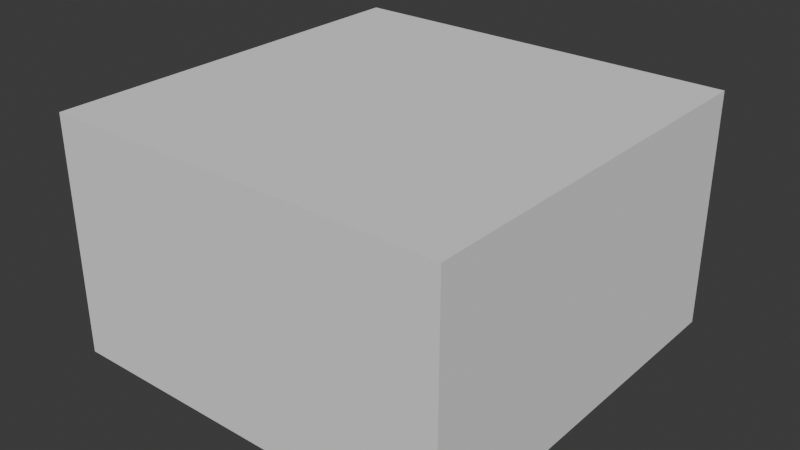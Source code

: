 # Source: triceratops.blend  (saved by Blender 4.4.32; exported with 4.5.12 LTS)
import bpy
from mathutils import Matrix  # noqa: F401  (used for matrix-valued properties, if any)

bpy.ops.wm.read_factory_settings(use_empty=True)
scene = bpy.context.scene
scene.name = 'Scene'

# ---- collections
col_triceratops = bpy.data.collections.new('triceratops'); scene.collection.children.link(col_triceratops)
col_triceratops_001 = bpy.data.collections.new('triceratops.001'); col_triceratops.children.link(col_triceratops_001)

# ---- images (referenced by path relative to the original .blend; pixels are not part of the script)
import os
ASSET_DIR = os.environ.get("B2B_ASSET_DIR", "")  # directory of the original .blend (textures are referenced by path, not embedded)
HERE = os.path.dirname(os.path.abspath(__file__))  # packed textures are extracted next to this script under _unpacked/

def load_image(name, relpath, width, height, colorspace="sRGB"):
    """Load a texture the original file referenced (path relative to the .blend, or extracted next to this script)."""
    p = next((c for c in (os.path.join(HERE, relpath), os.path.join(ASSET_DIR, relpath)) if relpath and os.path.exists(c)), "")
    if p:
        img = bpy.data.images.load(p, check_existing=True)
        img.name = name
    else:  # same state as the original file: an image datablock whose file is absent (Cycles renders it pink)
        img = bpy.data.images.new(name, width, height)
        img.source = "FILE"
        img.filepath = "//" + (relpath or name)
    img.colorspace_settings.name = colorspace
    return img
img_default_m_png = load_image('default_m.png', '', 1024, 1024, 'sRGB')
img_default_n_png = load_image('default_n.png', '', 1024, 1024, 'sRGB')
img_triceratops_d = load_image('triceratops_d', 'triceratops_d.png', 1024, 1024, 'sRGB')

# ---- materials (node trees are filled in below, after node groups)
mat_triceratops = bpy.data.materials.new('triceratops')
mat_triceratops.use_transparent_shadow = False
mat_triceratops.preview_render_type = 'FLAT'

# ---- material node trees
mat_triceratops.use_nodes = True; mat_triceratops.node_tree.nodes.clear()
_N = mat_triceratops.node_tree.nodes; _L = mat_triceratops.node_tree.links
n0 = _N.new('ShaderNodeSeparateXYZ'); n0.name = 'Separate XYZ'; n0.location = (-214, -143)
n1 = _N.new('ShaderNodeOutputMaterial'); n1.name = 'Material Output'; n1.location = (408, 311)
n2 = _N.new('ShaderNodeNormalMap'); n2.name = 'Normal Map'; n2.location = (-187, 74)
n3 = _N.new('ShaderNodeTexImage'); n3.name = 'Image Texture.002'; n3.location = (-520, -263)
n3.label = 'textureMaterial'
n3.image = img_default_m_png
n4 = _N.new('ShaderNodeTexImage'); n4.name = 'Image Texture.001'; n4.location = (-507, 33)
n4.label = 'textureNormal'
n4.image = img_default_n_png
n5 = _N.new('ShaderNodeBsdfPrincipled'); n5.name = 'Principled BSDF'; n5.location = (103, 244)
n5.label = 'Principled BSDF'
n5.inputs[3].default_value = 1.45
n6 = _N.new('ShaderNodeTexImage'); n6.name = 'Image Texture'; n6.location = (-515, 362)
n6.label = 'textureBase'
n6.image = img_triceratops_d
_L.new(n5.outputs[0], n1.inputs[0])
_L.new(n6.outputs[0], n5.inputs[0])
_L.new(n2.outputs[0], n5.inputs[5])
_L.new(n3.outputs[0], n0.inputs[0])
_L.new(n0.outputs[0], n5.inputs[2])
_L.new(n0.outputs[1], n5.inputs[1])
_L.new(n0.outputs[2], n5.inputs[27])
_L.new(n4.outputs[0], n2.inputs[1])
n1.is_active_output = True

# ---- world
world_world = bpy.data.worlds.new('World'); scene.world = world_world
world_world.use_nodes = True; world_world.node_tree.nodes.clear()
_N = world_world.node_tree.nodes; _L = world_world.node_tree.links
n0 = _N.new('ShaderNodeOutputWorld'); n0.name = 'World Output'; n0.location = (300, 300)
n1 = _N.new('ShaderNodeBackground'); n1.name = 'Background'; n1.location = (10, 300)
n1.inputs[0].default_value = (0.05088, 0.05088, 0.05088, 1.0)
_L.new(n1.outputs[0], n0.inputs[0])
n0.is_active_output = True
world_world.color = (0.05088, 0.05088, 0.05088)
world_world.use_sun_shadow = False
world_world.sun_shadow_jitter_overblur = 0.0

# ---- meshes
me_cube = bpy.data.meshes.new('Cube')
me_cube.from_pydata([(-1.0, -1.0, -1.0), (-1.0, -1.0, 1.0), (-1.0, 1.0, -1.0), (-1.0, 1.0, 1.0), (1.0, -1.0, -1.0), (1.0, -1.0, 1.0), (1.0, 1.0, -1.0), (1.0, 1.0, 1.0)], [], [(0, 1, 3, 2), (2, 3, 7, 6), (6, 7, 5, 4), (4, 5, 1, 0), (2, 6, 4, 0), (7, 3, 1, 5)])
_uv = me_cube.uv_layers.new(name='UVMap')
_uv.uv.foreach_set('vector', [0.375, 0.0, 0.625, 0.0, 0.625, 0.25, 0.375, 0.25, 0.375, 0.25, 0.625, 0.25, 0.625, 0.5, 0.375, 0.5, 0.375, 0.5, 0.625, 0.5, 0.625, 0.75, 0.375, 0.75, 0.375, 0.75, 0.625, 0.75, 0.625, 1.0, 0.375, 1.0, 0.125, 0.5, 0.375, 0.5, 0.375, 0.75, 0.125, 0.75, 0.625, 0.5, 0.875, 0.5, 0.875, 0.75, 0.625, 0.75])
me_cube.update()
me_cylinder = bpy.data.meshes.new('Cylinder')
me_cylinder.from_pydata([], [], [])
me_cylinder.materials.append(None)
me_cylinder.update()
arm_armature = bpy.data.armatures.new('Armature')  # bones are not reproduced

# ---- objects
ob_collision = bpy.data.objects.new('COLLISION', me_cube)
ob_armature = bpy.data.objects.new('Armature', arm_armature)
ob_triceratops = bpy.data.objects.new('Triceratops', me_cylinder)

# ---- transforms, parenting, visibility, modifiers, constraints
ob_collision.location = (0.0, 0.0, 0.9433)
ob_collision.scale = (1.6, 1.6, 0.9433)
ob_collision.display_type = 'BOUNDS'
ob_collision.display_bounds_type = 'CYLINDER'
ob_armature.location = (0.0, 0.0, 0.0)
ob_armature.scale = (0.2, 0.2, 0.2)
ob_triceratops.parent = ob_armature
ob_triceratops.location = (0.0, 0.0, 0.0)
ob_triceratops.color = (0.8, 0.8, 0.8, 1.0)
ob_triceratops.material_slots[0].link = 'OBJECT'; ob_triceratops.material_slots[0].material = mat_triceratops
_vg = ob_triceratops.vertex_groups.new(name='BackLeg.R')
_vg = ob_triceratops.vertex_groups.new(name='BackUpLeg.R')
_vg = ob_triceratops.vertex_groups.new(name='BackLowLeg.R')
_vg = ob_triceratops.vertex_groups.new(name='BackLeg.L')
_vg = ob_triceratops.vertex_groups.new(name='BackUpLeg.L')
_vg = ob_triceratops.vertex_groups.new(name='BackLowLeg.L')
_vg = ob_triceratops.vertex_groups.new(name='Back')
_vg = ob_triceratops.vertex_groups.new(name='Tail1')
_vg = ob_triceratops.vertex_groups.new(name='Tail2')
_vg = ob_triceratops.vertex_groups.new(name='Tail3')
_vg = ob_triceratops.vertex_groups.new(name='Tail4')
_vg = ob_triceratops.vertex_groups.new(name='Tail5')
_vg = ob_triceratops.vertex_groups.new(name='Hips')
_vg = ob_triceratops.vertex_groups.new(name='Torso')
_vg = ob_triceratops.vertex_groups.new(name='Shoulders')
_vg = ob_triceratops.vertex_groups.new(name='Neck')
_vg = ob_triceratops.vertex_groups.new(name='Head')
_vg = ob_triceratops.vertex_groups.new(name='FrontLeg.R')
_vg = ob_triceratops.vertex_groups.new(name='FrontUpLeg.R')
_vg = ob_triceratops.vertex_groups.new(name='FrontLowLeg.R')
_vg = ob_triceratops.vertex_groups.new(name='FrontLeg.L')
_vg = ob_triceratops.vertex_groups.new(name='FrontUpLeg.L')
_vg = ob_triceratops.vertex_groups.new(name='FrontLowLeg.L')
_vg = ob_triceratops.vertex_groups.new(name='BackFoot.R')
_vg = ob_triceratops.vertex_groups.new(name='BackFoot.L')
_vg = ob_triceratops.vertex_groups.new(name='FrontFoot.R')
_vg = ob_triceratops.vertex_groups.new(name='FrontFoot.L')
_m = ob_triceratops.modifiers.new('Armature', 'ARMATURE')
_m.object = ob_armature

# ---- collection membership
col_triceratops.objects.link(ob_collision)
col_triceratops_001.objects.link(ob_armature)
col_triceratops_001.objects.link(ob_triceratops)

# ---- scene / render settings (as saved in the file)
scene.frame_start = 1; scene.frame_end = 250; scene.frame_set(1)
scene.render.engine = 'BLENDER_EEVEE_NEXT'
scene.cycles.sampling_pattern = 'TABULATED_SOBOL'
scene.eevee.ray_tracing_options.trace_max_roughness = 0.0
bpy.context.view_layer.update()

# ---- added for rendering (the .blend has no active camera and no usable light): camera, sun
cam_auto = bpy.data.cameras.new('AutoCamera')
cam_auto.lens = 50.0
cam_auto.sensor_width = 36.0
cam_auto.clip_end = 1000.0
ob_auto_camera = bpy.data.objects.new('AutoCamera', cam_auto)
scene.collection.objects.link(ob_auto_camera)
ob_auto_camera.location = (4.53633, -5.44359, 4.57231)
ob_auto_camera.rotation_euler = (1.09748, -7.21219e-08, 0.694738)
scene.camera = ob_auto_camera
light_auto_sun = bpy.data.lights.new('AutoSun', 'SUN')
light_auto_sun.energy = 3.0
light_auto_sun.angle = 0.0523599
ob_auto_sun = bpy.data.objects.new('AutoSun', light_auto_sun)
scene.collection.objects.link(ob_auto_sun)
ob_auto_sun.rotation_euler = (0.872665, 0.174533, 0.523599)
bpy.context.view_layer.update()
